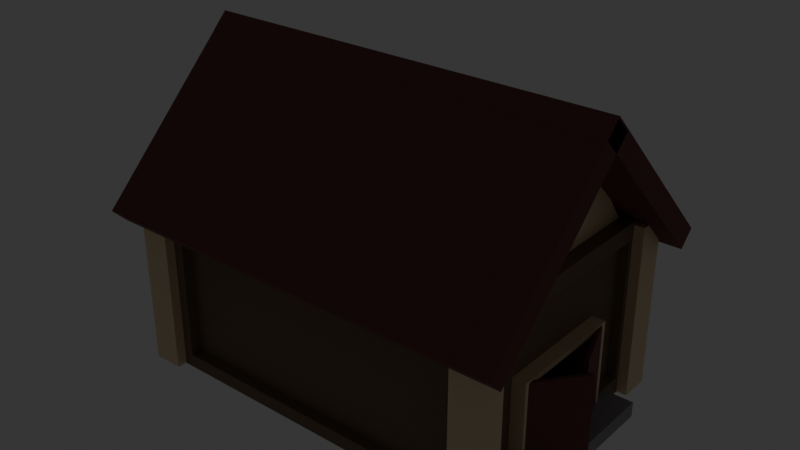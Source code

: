 # Source: house1.blend  (saved by Blender 4.2.66; exported with 4.5.12 LTS)
import bpy
from mathutils import Matrix  # noqa: F401  (used for matrix-valued properties, if any)

bpy.ops.wm.read_factory_settings(use_empty=True)
scene = bpy.context.scene
scene.name = 'Scene'

# ---- collections
col_collection = bpy.data.collections.new('Collection'); scene.collection.children.link(col_collection)

# ---- materials (node trees are filled in below, after node groups)
mat_material = bpy.data.materials.new('Material')
mat_material.alpha_threshold = 0.0
mat_material.roughness = 0.5
mat_material.line_color = (0.0, 0.0, 0.0, 1.0)
mat_material_006 = bpy.data.materials.new('Material.006')
mat_material_003 = bpy.data.materials.new('Material.003')
mat_material_004 = bpy.data.materials.new('Material.004')
mat_material_005 = bpy.data.materials.new('Material.005')

# ---- material node trees
mat_material.use_nodes = True; mat_material.node_tree.nodes.clear()
_N = mat_material.node_tree.nodes; _L = mat_material.node_tree.links
n0 = _N.new('ShaderNodeOutputMaterial'); n0.name = 'Material Output'; n0.location = (300, 300)
n1 = _N.new('ShaderNodeBsdfPrincipled'); n1.name = 'Principled BSDF'; n1.location = (10, 300)
n1.inputs[0].default_value = (0.2247, 0.1559, 0.1004, 1.0)
n1.inputs[2].default_value = 0.7598
n1.inputs[3].default_value = 1.45
_L.new(n1.outputs[0], n0.inputs[0])
n0.is_active_output = True
mat_material_006.use_nodes = True; mat_material_006.node_tree.nodes.clear()
_N = mat_material_006.node_tree.nodes; _L = mat_material_006.node_tree.links
n0 = _N.new('ShaderNodeOutputMaterial'); n0.name = 'Material Output'; n0.location = (300, 300)
n1 = _N.new('ShaderNodeEmission'); n1.name = 'Emission'; n1.location = (10, 300)
n1.inputs[0].default_value = (1.0, 0.4932, 0.01704, 1.0)
n1.inputs[1].default_value = 12.4
_L.new(n1.outputs[0], n0.inputs[0])
n0.is_active_output = True
mat_material_003.use_nodes = True; mat_material_003.node_tree.nodes.clear()
_N = mat_material_003.node_tree.nodes; _L = mat_material_003.node_tree.links
n0 = _N.new('ShaderNodeBsdfPrincipled'); n0.name = 'Principled BSDF'; n0.location = (10, 300)
n0.inputs[0].default_value = (0.8636, 0.6712, 0.4284, 1.0)
n1 = _N.new('ShaderNodeOutputMaterial'); n1.name = 'Material Output'; n1.location = (300, 300)
_L.new(n0.outputs[0], n1.inputs[0])
n1.is_active_output = True
mat_material_004.use_nodes = True; mat_material_004.node_tree.nodes.clear()
_N = mat_material_004.node_tree.nodes; _L = mat_material_004.node_tree.links
n0 = _N.new('ShaderNodeBsdfPrincipled'); n0.name = 'Principled BSDF'; n0.location = (10, 300)
n0.inputs[0].default_value = (0.1986, 0.06108, 0.06585, 1.0)
n0.inputs[2].default_value = 0.7677
n1 = _N.new('ShaderNodeOutputMaterial'); n1.name = 'Material Output'; n1.location = (300, 300)
_L.new(n0.outputs[0], n1.inputs[0])
n1.is_active_output = True
mat_material_005.use_nodes = True; mat_material_005.node_tree.nodes.clear()
_N = mat_material_005.node_tree.nodes; _L = mat_material_005.node_tree.links
n0 = _N.new('ShaderNodeBsdfPrincipled'); n0.name = 'Principled BSDF'; n0.location = (10, 300)
n0.inputs[0].default_value = (0.3289, 0.3165, 0.3416, 1.0)
n1 = _N.new('ShaderNodeOutputMaterial'); n1.name = 'Material Output'; n1.location = (300, 300)
_L.new(n0.outputs[0], n1.inputs[0])
n1.is_active_output = True

# ---- world
world_world = bpy.data.worlds.new('World'); scene.world = world_world
world_world.use_nodes = True; world_world.node_tree.nodes.clear()
_N = world_world.node_tree.nodes; _L = world_world.node_tree.links
n0 = _N.new('ShaderNodeOutputWorld'); n0.name = 'World Output'; n0.location = (300, 300)
n1 = _N.new('ShaderNodeBackground'); n1.name = 'Background'; n1.location = (10, 300)
n1.inputs[0].default_value = (0.04431, 0.04431, 0.04431, 1.0)
_L.new(n1.outputs[0], n0.inputs[0])
n0.is_active_output = True
world_world.color = (0.05088, 0.05088, 0.05088)
world_world.sun_shadow_jitter_overblur = 0.0

# ---- meshes
me_cube = bpy.data.meshes.new('Cube')
me_cube.from_pydata([(1.0, 0.8055, 0.8055), (1.0, 0.8055, -0.8055), (1.0, -0.8055, 0.8055), (1.0, -0.8055, -0.8055), (-0.8369, 1.0, 0.8369), (-0.8369, 1.0, -0.8369), (-1.0, -0.7882, 0.7882), (-1.0, -0.7882, -0.7882), (0.8369, 1.0, 0.8369), (0.8369, 1.0, -0.8369), (0.8462, -1.0, 0.8462), (0.8462, -1.0, -0.8462), (1.0, 0.9117, 0.9117), (1.0, 0.9117, -0.9117), (1.0, -0.9117, 0.9117), (1.0, -0.9117, -0.9117), (0.9458, 0.4913, 0.07665), (0.9458, 0.4913, -0.8256), (0.9458, -0.4913, 0.07665), (0.9458, -0.4913, -0.8256), (1.0, 1.0, -1.0), (-1.0, 0.7882, -0.7882), (1.0, 1.0, 1.0), (-1.0, 0.7882, 0.7882), (0.216, 0.8982, -0.4782), (-0.3072, 0.8982, -0.4782), (0.216, 0.8982, 0.03686), (-0.3072, 0.8982, 0.03686), (-1.0, 1.0, -1.0), (-0.8462, -1.0, -0.8462), (-0.8462, -1.0, 0.8462), (-1.0, 1.0, 1.0), (-0.9535, 0.7882, -0.7882), (-0.9535, -0.7882, -0.7882), (-0.9535, -0.7882, 0.7882), (-0.9535, 0.7882, 0.7882), (-1.0, -1.0, -1.0), (-1.0, -1.0, 1.0), (1.0, -1.0, 1.0), (1.0, -1.0, -1.0), (-0.8462, -0.9048, -0.8462), (-0.8462, -0.9048, 0.8462), (0.8462, -0.9048, 0.8462), (0.8462, -0.9048, -0.8462), (0.8369, 0.8982, -0.8369), (-0.8369, 0.8982, -0.8369), (0.8369, 0.8982, 0.8369), (-0.8369, 0.8982, 0.8369), (0.2441, 0.8982, -0.5063), (-0.3353, 0.8982, -0.5063), (0.2441, 0.8982, 0.06494), (-0.3353, 0.8982, 0.06494), (0.2441, 0.9284, -0.5063), (-0.3353, 0.9284, -0.5063), (0.2441, 0.9284, 0.06494), (-0.3353, 0.9284, 0.06494), (0.216, 0.9284, -0.4782), (-0.3072, 0.9284, -0.4782), (0.216, 0.9284, 0.03686), (-0.3072, 0.9284, 0.03686), (0.9458, 0.8055, 0.8055), (0.9458, 0.8055, -0.8055), (0.9458, -0.8055, 0.8055), (0.9458, -0.8055, -0.8055), (0.4357, 0.4913, 0.07665), (0.4357, 0.4913, -0.8256), (0.4357, -0.4913, 0.07665), (0.4357, -0.4913, -0.8256)], [], [(22, 31, 37, 38), (10, 30, 41, 42), (6, 23, 35, 34), (28, 20, 39, 36), (0, 2, 62, 60), (4, 8, 46, 47), (12, 13, 20, 22), (15, 14, 38, 39), (14, 12, 22, 38), (13, 15, 39, 20), (0, 1, 13, 12), (3, 2, 14, 15), (2, 0, 12, 14), (1, 3, 15, 13), (19, 17, 65, 67), (1, 0, 60, 61), (3, 1, 61, 63), (2, 3, 63, 62), (5, 9, 20, 28), (9, 8, 22, 20), (4, 5, 28, 31), (8, 4, 31, 22), (25, 27, 26, 24), (8, 9, 44, 46), (5, 4, 47, 45), (9, 5, 45, 44), (7, 21, 28, 36), (6, 7, 36, 37), (21, 23, 31, 28), (23, 6, 37, 31), (33, 34, 35, 32), (7, 6, 34, 33), (23, 21, 32, 35), (21, 7, 33, 32), (29, 30, 37, 36), (10, 11, 39, 38), (30, 10, 38, 37), (11, 29, 36, 39), (43, 42, 41, 40), (30, 29, 40, 41), (29, 11, 43, 40), (11, 10, 42, 43), (49, 48, 44, 45), (48, 50, 46, 44), (51, 49, 45, 47), (50, 51, 47, 46), (27, 25, 57, 59), (50, 48, 52, 54), (51, 50, 54, 55), (24, 26, 58, 56), (57, 56, 52, 53), (56, 58, 54, 52), (59, 57, 53, 55), (58, 59, 55, 54), (25, 24, 56, 57), (49, 51, 55, 53), (26, 27, 59, 58), (48, 49, 53, 52), (16, 17, 61, 60), (19, 18, 62, 63), (18, 16, 60, 62), (17, 19, 63, 61), (65, 64, 66, 67), (18, 19, 67, 66), (16, 18, 66, 64), (17, 16, 64, 65)])
me_cube.polygons.foreach_set('material_index', [0, 0, 0, 0, 0, 0, 0, 0, 0, 0, 0, 0, 0, 0, 0, 0, 0, 0, 0, 0, 0, 0, 1, 0, 0, 0, 0, 0, 0, 0, 0, 0, 0, 0, 0, 0, 0, 0, 0, 0, 0, 0, 0, 0, 0, 0, 0, 0, 0, 0, 0, 0, 0, 0, 0, 0, 0, 0, 0, 0, 0, 0, 0, 0, 0, 0])
_uv = me_cube.uv_layers.new(name='UVMap')
_uv.uv.foreach_set('vector', [0.625, 0.5, 0.875, 0.5, 0.875, 0.75, 0.625, 0.75, 0.6058, 0.7692, 0.6058, 0.9808, 0.6058, 0.9808, 0.6058, 0.7692, 0.5985, 0.02648, 0.5985, 0.2235, 0.5985, 0.2235, 0.5985, 0.02648, 0.125, 0.5, 0.375, 0.5, 0.375, 0.75, 0.125, 0.75, 0.6007, 0.5243, 0.6007, 0.7257, 0.6007, 0.7257, 0.6007, 0.5243, 0.6046, 0.2704, 0.6046, 0.4796, 0.6046, 0.4796, 0.6046, 0.2704, 0.614, 0.511, 0.386, 0.511, 0.375, 0.5, 0.625, 0.5, 0.386, 0.739, 0.614, 0.739, 0.625, 0.75, 0.375, 0.75, 0.614, 0.739, 0.614, 0.511, 0.625, 0.5, 0.625, 0.75, 0.386, 0.511, 0.386, 0.739, 0.375, 0.75, 0.375, 0.5, 0.6007, 0.5243, 0.3993, 0.5243, 0.386, 0.511, 0.614, 0.511, 0.3993, 0.7257, 0.6007, 0.7257, 0.614, 0.739, 0.386, 0.739, 0.6007, 0.7257, 0.6007, 0.5243, 0.614, 0.511, 0.614, 0.739, 0.3993, 0.5243, 0.3993, 0.7257, 0.386, 0.739, 0.386, 0.511, 0.4386, 0.6864, 0.4386, 0.5636, 0.4386, 0.5636, 0.4386, 0.6864, 0.3993, 0.5243, 0.6007, 0.5243, 0.6007, 0.5243, 0.3993, 0.5243, 0.3993, 0.7257, 0.3993, 0.5243, 0.3993, 0.5243, 0.3993, 0.7257, 0.6007, 0.7257, 0.3993, 0.7257, 0.3993, 0.7257, 0.6007, 0.7257, 0.3954, 0.2704, 0.3954, 0.4796, 0.375, 0.5, 0.375, 0.25, 0.3954, 0.4796, 0.6046, 0.4796, 0.625, 0.5, 0.375, 0.5, 0.6046, 0.2704, 0.3954, 0.2704, 0.375, 0.25, 0.625, 0.25, 0.6046, 0.4796, 0.6046, 0.2704, 0.625, 0.25, 0.625, 0.5, 0.4678, 0.3428, 0.5322, 0.3428, 0.5322, 0.4072, 0.4678, 0.4072, 0.6046, 0.4796, 0.3954, 0.4796, 0.3954, 0.4796, 0.6046, 0.4796, 0.3954, 0.2704, 0.6046, 0.2704, 0.6046, 0.2704, 0.3954, 0.2704, 0.3954, 0.4796, 0.3954, 0.2704, 0.3954, 0.2704, 0.3954, 0.4796, 0.4015, 0.02648, 0.4015, 0.2235, 0.375, 0.25, 0.375, 0.0, 0.5985, 0.02648, 0.4015, 0.02648, 0.375, 0.0, 0.625, 0.0, 0.4015, 0.2235, 0.5985, 0.2235, 0.625, 0.25, 0.375, 0.25, 0.5985, 0.2235, 0.5985, 0.02648, 0.625, 0.0, 0.625, 0.25, 0.4015, 0.02648, 0.5985, 0.02648, 0.5985, 0.2235, 0.4015, 0.2235, 0.4015, 0.02648, 0.5985, 0.02648, 0.5985, 0.02648, 0.4015, 0.02648, 0.5985, 0.2235, 0.4015, 0.2235, 0.4015, 0.2235, 0.5985, 0.2235, 0.4015, 0.2235, 0.4015, 0.02648, 0.4015, 0.02648, 0.4015, 0.2235, 0.3942, 0.9808, 0.6058, 0.9808, 0.625, 1.0, 0.375, 1.0, 0.6058, 0.7692, 0.3942, 0.7692, 0.375, 0.75, 0.625, 0.75, 0.6058, 0.9808, 0.6058, 0.7692, 0.625, 0.75, 0.625, 1.0, 0.3942, 0.7692, 0.3942, 0.9808, 0.375, 1.0, 0.375, 0.75, 0.3942, 0.7692, 0.6058, 0.7692, 0.6058, 0.9808, 0.3942, 0.9808, 0.6058, 0.9808, 0.3942, 0.9808, 0.3942, 0.9808, 0.6058, 0.9808, 0.3942, 0.9808, 0.3942, 0.7692, 0.3942, 0.7692, 0.3942, 0.9808, 0.3942, 0.7692, 0.6058, 0.7692, 0.6058, 0.7692, 0.3942, 0.7692, 0.4643, 0.3393, 0.4643, 0.4107, 0.3954, 0.4796, 0.3954, 0.2704, 0.4643, 0.4107, 0.5357, 0.4107, 0.6046, 0.4796, 0.3954, 0.4796, 0.5357, 0.3393, 0.4643, 0.3393, 0.3954, 0.2704, 0.6046, 0.2704, 0.5357, 0.4107, 0.5357, 0.3393, 0.6046, 0.2704, 0.6046, 0.4796, 0.5322, 0.3428, 0.4678, 0.3428, 0.4678, 0.3428, 0.5322, 0.3428, 0.5357, 0.4107, 0.4643, 0.4107, 0.4643, 0.4107, 0.5357, 0.4107, 0.5357, 0.3393, 0.5357, 0.4107, 0.5357, 0.4107, 0.5357, 0.3393, 0.4678, 0.4072, 0.5322, 0.4072, 0.5322, 0.4072, 0.4678, 0.4072, 0.4678, 0.3428, 0.4678, 0.4072, 0.4643, 0.4107, 0.4643, 0.3393, 0.4678, 0.4072, 0.5322, 0.4072, 0.5357, 0.4107, 0.4643, 0.4107, 0.5322, 0.3428, 0.4678, 0.3428, 0.4643, 0.3393, 0.5357, 0.3393, 0.5322, 0.4072, 0.5322, 0.3428, 0.5357, 0.3393, 0.5357, 0.4107, 0.4678, 0.3428, 0.4678, 0.4072, 0.4678, 0.4072, 0.4678, 0.3428, 0.4643, 0.3393, 0.5357, 0.3393, 0.5357, 0.3393, 0.4643, 0.3393, 0.5322, 0.4072, 0.5322, 0.3428, 0.5322, 0.3428, 0.5322, 0.4072, 0.4643, 0.4107, 0.4643, 0.3393, 0.4643, 0.3393, 0.4643, 0.4107, 0.5614, 0.5636, 0.4386, 0.5636, 0.3993, 0.5243, 0.6007, 0.5243, 0.4386, 0.6864, 0.5614, 0.6864, 0.6007, 0.7257, 0.3993, 0.7257, 0.5614, 0.6864, 0.5614, 0.5636, 0.6007, 0.5243, 0.6007, 0.7257, 0.4386, 0.5636, 0.4386, 0.6864, 0.3993, 0.7257, 0.3993, 0.5243, 0.4386, 0.5636, 0.5614, 0.5636, 0.5614, 0.6864, 0.4386, 0.6864, 0.5614, 0.6864, 0.4386, 0.6864, 0.4386, 0.6864, 0.5614, 0.6864, 0.5614, 0.5636, 0.5614, 0.6864, 0.5614, 0.6864, 0.5614, 0.5636, 0.4386, 0.5636, 0.5614, 0.5636, 0.5614, 0.5636, 0.4386, 0.5636])
me_cube.materials.append(mat_material)
me_cube.materials.append(mat_material_006)
me_cube.materials.append(mat_material_003)
me_cube.use_mirror_vertex_groups = False
me_cube.update()
me_cube_001 = bpy.data.meshes.new('Cube.001')
me_cube_001.from_pydata([(-1.0, -1.0, -1.0), (-1.0, -1.0, 1.0), (-1.0, 1.0, -1.0), (-1.0, 1.0, 1.0), (1.0, -1.0, -1.0), (1.0, -1.0, 1.0), (1.0, 1.0, -1.0), (1.0, 1.0, 1.0)], [], [(0, 1, 3, 2), (2, 3, 7, 6), (6, 7, 5, 4), (4, 5, 1, 0), (2, 6, 4, 0), (7, 3, 1, 5)])
_uv = me_cube_001.uv_layers.new(name='UVMap')
_uv.uv.foreach_set('vector', [0.375, 0.0, 0.625, 0.0, 0.625, 0.25, 0.375, 0.25, 0.375, 0.25, 0.625, 0.25, 0.625, 0.5, 0.375, 0.5, 0.375, 0.5, 0.625, 0.5, 0.625, 0.75, 0.375, 0.75, 0.375, 0.75, 0.625, 0.75, 0.625, 1.0, 0.375, 1.0, 0.125, 0.5, 0.375, 0.5, 0.375, 0.75, 0.125, 0.75, 0.625, 0.5, 0.875, 0.5, 0.875, 0.75, 0.625, 0.75])
me_cube_001.materials.append(mat_material_003)
me_cube_001.update()
me_cube_002 = bpy.data.meshes.new('Cube.002')
me_cube_002.from_pydata([(-1.0, -1.0, -1.0), (-1.0, -1.0, 1.0), (-1.0, 1.0, -1.0), (-1.0, 1.0, 1.0), (1.0, -1.0, -1.0), (1.0, -1.0, 1.0), (1.0, 1.0, -1.0), (1.0, 1.0, 1.0)], [], [(0, 1, 3, 2), (2, 3, 7, 6), (6, 7, 5, 4), (4, 5, 1, 0), (2, 6, 4, 0), (7, 3, 1, 5)])
_uv = me_cube_002.uv_layers.new(name='UVMap')
_uv.uv.foreach_set('vector', [0.375, 0.0, 0.625, 0.0, 0.625, 0.25, 0.375, 0.25, 0.375, 0.25, 0.625, 0.25, 0.625, 0.5, 0.375, 0.5, 0.375, 0.5, 0.625, 0.5, 0.625, 0.75, 0.375, 0.75, 0.375, 0.75, 0.625, 0.75, 0.625, 1.0, 0.375, 1.0, 0.125, 0.5, 0.375, 0.5, 0.375, 0.75, 0.125, 0.75, 0.625, 0.5, 0.875, 0.5, 0.875, 0.75, 0.625, 0.75])
me_cube_002.materials.append(mat_material_003)
me_cube_002.update()
me_cube_003 = bpy.data.meshes.new('Cube.003')
me_cube_003.from_pydata([(-1.0, -1.0, -1.0), (-1.0, -1.0, 1.0), (-1.0, 1.0, -1.0), (-1.0, 1.0, 1.0), (1.0, -1.0, -1.0), (1.0, -1.0, 1.0), (1.0, 1.0, -1.0), (1.0, 1.0, 1.0)], [], [(0, 1, 3, 2), (2, 3, 7, 6), (6, 7, 5, 4), (4, 5, 1, 0), (2, 6, 4, 0), (7, 3, 1, 5)])
_uv = me_cube_003.uv_layers.new(name='UVMap')
_uv.uv.foreach_set('vector', [0.375, 0.0, 0.625, 0.0, 0.625, 0.25, 0.375, 0.25, 0.375, 0.25, 0.625, 0.25, 0.625, 0.5, 0.375, 0.5, 0.375, 0.5, 0.625, 0.5, 0.625, 0.75, 0.375, 0.75, 0.375, 0.75, 0.625, 0.75, 0.625, 1.0, 0.375, 1.0, 0.125, 0.5, 0.375, 0.5, 0.375, 0.75, 0.125, 0.75, 0.625, 0.5, 0.875, 0.5, 0.875, 0.75, 0.625, 0.75])
me_cube_003.materials.append(mat_material_003)
me_cube_003.update()
me_cube_004 = bpy.data.meshes.new('Cube.004')
me_cube_004.from_pydata([(-1.0, -1.0, -1.0), (-1.0, -1.0, 1.0), (-1.0, 1.0, -1.0), (-1.0, 1.0, 1.0), (1.0, -1.0, -1.0), (1.0, -1.0, 1.0), (1.0, 1.0, -1.0), (1.0, 1.0, 1.0)], [], [(0, 1, 3, 2), (2, 3, 7, 6), (6, 7, 5, 4), (4, 5, 1, 0), (2, 6, 4, 0), (7, 3, 1, 5)])
_uv = me_cube_004.uv_layers.new(name='UVMap')
_uv.uv.foreach_set('vector', [0.375, 0.0, 0.625, 0.0, 0.625, 0.25, 0.375, 0.25, 0.375, 0.25, 0.625, 0.25, 0.625, 0.5, 0.375, 0.5, 0.375, 0.5, 0.625, 0.5, 0.625, 0.75, 0.375, 0.75, 0.375, 0.75, 0.625, 0.75, 0.625, 1.0, 0.375, 1.0, 0.125, 0.5, 0.375, 0.5, 0.375, 0.75, 0.125, 0.75, 0.625, 0.5, 0.875, 0.5, 0.875, 0.75, 0.625, 0.75])
me_cube_004.materials.append(mat_material_003)
me_cube_004.update()
me_cube_005 = bpy.data.meshes.new('Cube.005')
me_cube_005.from_pydata([(-1.0, -1.0, -1.0), (-1.0, -1.0, 0.3095), (-1.0, 1.0, -1.0), (-1.0, 1.0, 0.3095), (1.0, -0.9341, -0.9341), (1.0, -0.9341, 0.2436), (1.0, 0.9341, -0.9341), (1.0, 0.9341, 0.2436), (1.0, 1.0, 0.3095), (1.0, 1.0, -1.0), (1.0, -1.0, -1.0), (1.0, -1.0, 0.3095), (-1.241, 0.9341, 0.2436), (-1.241, 0.9341, -0.9341), (-1.241, -0.9341, -0.9341), (-1.241, -0.9341, 0.2436)], [], [(0, 1, 3, 2), (2, 3, 8, 9), (5, 4, 14, 15), (10, 11, 1, 0), (2, 9, 10, 0), (8, 3, 1, 11), (7, 6, 9, 8), (6, 4, 10, 9), (5, 7, 8, 11), (4, 5, 11, 10), (13, 12, 15, 14), (4, 6, 13, 14), (7, 5, 15, 12), (6, 7, 12, 13)])
_uv = me_cube_005.uv_layers.new(name='UVMap')
_uv.uv.foreach_set('vector', [0.375, 0.0, 0.625, 0.0, 0.625, 0.25, 0.375, 0.25, 0.375, 0.25, 0.625, 0.25, 0.625, 0.5, 0.375, 0.5, 0.6124, 0.7418, 0.3876, 0.7418, 0.3876, 0.7418, 0.6124, 0.7418, 0.375, 0.75, 0.625, 0.75, 0.625, 1.0, 0.375, 1.0, 0.125, 0.5, 0.375, 0.5, 0.375, 0.75, 0.125, 0.75, 0.625, 0.5, 0.875, 0.5, 0.875, 0.75, 0.625, 0.75, 0.6124, 0.5082, 0.3876, 0.5082, 0.375, 0.5, 0.625, 0.5, 0.3876, 0.5082, 0.3876, 0.7418, 0.375, 0.75, 0.375, 0.5, 0.6124, 0.7418, 0.6124, 0.5082, 0.625, 0.5, 0.625, 0.75, 0.3876, 0.7418, 0.6124, 0.7418, 0.625, 0.75, 0.375, 0.75, 0.3876, 0.5082, 0.6124, 0.5082, 0.6124, 0.7418, 0.3876, 0.7418, 0.3876, 0.7418, 0.3876, 0.5082, 0.3876, 0.5082, 0.3876, 0.7418, 0.6124, 0.5082, 0.6124, 0.7418, 0.6124, 0.7418, 0.6124, 0.5082, 0.3876, 0.5082, 0.6124, 0.5082, 0.6124, 0.5082, 0.3876, 0.5082])
me_cube_005.materials.append(mat_material_003)
me_cube_005.update()
me_cube_006 = bpy.data.meshes.new('Cube.006')
me_cube_006.from_pydata([(-1.0, -1.0, -1.0), (-1.0, -1.0, 1.0), (-1.0, 1.0, -1.0), (-1.0, 1.0, 1.0), (1.0, -1.0, -1.0), (1.0, -1.0, 1.0), (1.0, 1.0, -1.0), (1.0, 1.0, 1.0)], [], [(0, 1, 3, 2), (2, 3, 7, 6), (6, 7, 5, 4), (4, 5, 1, 0), (2, 6, 4, 0), (7, 3, 1, 5)])
_uv = me_cube_006.uv_layers.new(name='UVMap')
_uv.uv.foreach_set('vector', [0.375, 0.0, 0.625, 0.0, 0.625, 0.25, 0.375, 0.25, 0.375, 0.25, 0.625, 0.25, 0.625, 0.5, 0.375, 0.5, 0.375, 0.5, 0.625, 0.5, 0.625, 0.75, 0.375, 0.75, 0.375, 0.75, 0.625, 0.75, 0.625, 1.0, 0.375, 1.0, 0.125, 0.5, 0.375, 0.5, 0.375, 0.75, 0.125, 0.75, 0.625, 0.5, 0.875, 0.5, 0.875, 0.75, 0.625, 0.75])
me_cube_006.materials.append(mat_material_004)
me_cube_006.update()
me_cube_007 = bpy.data.meshes.new('Cube.007')
me_cube_007.from_pydata([(-1.0, -1.0, -1.0), (-1.0, -1.0, 1.0), (-1.0, 1.0, -1.0), (-1.0, 1.0, 1.0), (1.0, -1.0, -1.0), (1.0, -1.0, 1.0), (1.0, 1.0, -1.0), (1.0, 1.0, 1.0)], [], [(0, 1, 3, 2), (2, 3, 7, 6), (6, 7, 5, 4), (4, 5, 1, 0), (2, 6, 4, 0), (7, 3, 1, 5)])
_uv = me_cube_007.uv_layers.new(name='UVMap')
_uv.uv.foreach_set('vector', [0.375, 0.0, 0.625, 0.0, 0.625, 0.25, 0.375, 0.25, 0.375, 0.25, 0.625, 0.25, 0.625, 0.5, 0.375, 0.5, 0.375, 0.5, 0.625, 0.5, 0.625, 0.75, 0.375, 0.75, 0.375, 0.75, 0.625, 0.75, 0.625, 1.0, 0.375, 1.0, 0.125, 0.5, 0.375, 0.5, 0.375, 0.75, 0.125, 0.75, 0.625, 0.5, 0.875, 0.5, 0.875, 0.75, 0.625, 0.75])
me_cube_007.materials.append(mat_material_004)
me_cube_007.update()
me_plane = bpy.data.meshes.new('Plane')
me_plane.from_pydata([(-1.38, -0.2229, 2.869e-08), (1.0, -2.034, 0.0), (-1.38, 0.3446, 2.869e-08), (1.0, 2.112, 0.0)], [], [(0, 1, 3, 2)])
_uv = me_plane.uv_layers.new(name='UVMap')
_uv.uv.foreach_set('vector', [0.0, 0.0, 1.0, 0.0, 1.0, 1.0, 0.0, 1.0])
me_plane.materials.append(mat_material_003)
me_plane.update()
me_plane_001 = bpy.data.meshes.new('Plane.001')
me_plane_001.from_pydata([(-1.38, -0.2229, 2.869e-08), (1.0, -2.019, 0.0), (-1.38, 0.3446, 2.869e-08), (1.0, 2.122, 0.0), (1.0, 2.059, 0.0)], [], [(0, 1, 3, 2)])
_uv = me_plane_001.uv_layers.new(name='UVMap')
_uv.uv.foreach_set('vector', [0.0, 0.0, 1.0, 0.0, 1.0, 1.0, 0.0, 1.0])
me_plane_001.materials.append(mat_material_003)
me_plane_001.update()
me_cube_009 = bpy.data.meshes.new('Cube.009')
me_cube_009.from_pydata([(-1.0, -1.0, -1.0), (-1.0, -1.0, 1.0), (-1.0, 1.0, -1.0), (-1.0, 1.0, 1.0), (1.0, -1.0, -1.0), (1.0, -1.0, 1.0), (1.0, 1.0, -1.0), (1.0, 1.0, 1.0)], [], [(0, 1, 3, 2), (2, 3, 7, 6), (6, 7, 5, 4), (4, 5, 1, 0), (2, 6, 4, 0), (7, 3, 1, 5)])
_uv = me_cube_009.uv_layers.new(name='UVMap')
_uv.uv.foreach_set('vector', [0.375, 0.0, 0.625, 0.0, 0.625, 0.25, 0.375, 0.25, 0.375, 0.25, 0.625, 0.25, 0.625, 0.5, 0.375, 0.5, 0.375, 0.5, 0.625, 0.5, 0.625, 0.75, 0.375, 0.75, 0.375, 0.75, 0.625, 0.75, 0.625, 1.0, 0.375, 1.0, 0.125, 0.5, 0.375, 0.5, 0.375, 0.75, 0.125, 0.75, 0.625, 0.5, 0.875, 0.5, 0.875, 0.75, 0.625, 0.75])
me_cube_009.materials.append(mat_material_005)
me_cube_009.update()
me_cube_010 = bpy.data.meshes.new('Cube.010')
me_cube_010.from_pydata([(-0.713, -4.804, 0.2432), (-0.713, -4.804, 1.563), (-0.7676, -4.773, 0.2432), (-0.7676, -4.773, 1.563), (-0.1186, -4.042, 0.2432), (-0.1186, -4.042, 1.563), (-0.1732, -4.011, 0.2432), (-0.1732, -4.011, 1.563)], [], [(0, 1, 3, 2), (2, 3, 7, 6), (6, 7, 5, 4), (4, 5, 1, 0), (2, 6, 4, 0), (7, 3, 1, 5)])
_uv = me_cube_010.uv_layers.new(name='UVMap')
_uv.uv.foreach_set('vector', [0.375, 0.0, 0.625, 0.0, 0.625, 0.25, 0.375, 0.25, 0.375, 0.25, 0.625, 0.25, 0.625, 0.5, 0.375, 0.5, 0.375, 0.5, 0.625, 0.5, 0.625, 0.75, 0.375, 0.75, 0.375, 0.75, 0.625, 0.75, 0.625, 1.0, 0.375, 1.0, 0.125, 0.5, 0.375, 0.5, 0.375, 0.75, 0.125, 0.75, 0.625, 0.5, 0.875, 0.5, 0.875, 0.75, 0.625, 0.75])
me_cube_010.materials.append(mat_material_004)
me_cube_010.update()
me_cube_011 = bpy.data.meshes.new('Cube.011')
me_cube_011.from_pydata([(-1.2, -4.409, 0.2432), (-1.2, -4.409, 1.563), (-1.137, -4.393, 0.2432), (-1.137, -4.393, 1.563), (-0.9039, -5.358, 0.2432), (-0.9039, -5.358, 1.563), (-0.8408, -5.341, 0.2432), (-0.8408, -5.341, 1.563)], [], [(0, 1, 3, 2), (2, 3, 7, 6), (6, 7, 5, 4), (4, 5, 1, 0), (2, 6, 4, 0), (7, 3, 1, 5)])
_uv = me_cube_011.uv_layers.new(name='UVMap')
_uv.uv.foreach_set('vector', [0.375, 0.0, 0.625, 0.0, 0.625, 0.25, 0.375, 0.25, 0.375, 0.25, 0.625, 0.25, 0.625, 0.5, 0.375, 0.5, 0.375, 0.5, 0.625, 0.5, 0.625, 0.75, 0.375, 0.75, 0.375, 0.75, 0.625, 0.75, 0.625, 1.0, 0.375, 1.0, 0.125, 0.5, 0.375, 0.5, 0.375, 0.75, 0.125, 0.75, 0.625, 0.5, 0.875, 0.5, 0.875, 0.75, 0.625, 0.75])
me_cube_011.materials.append(mat_material_004)
me_cube_011.update()

# ---- objects
ob_cube = bpy.data.objects.new('Cube', me_cube)
ob_cube_001 = bpy.data.objects.new('Cube.001', me_cube_001)
ob_cube_002 = bpy.data.objects.new('Cube.002', me_cube_002)
ob_cube_003 = bpy.data.objects.new('Cube.003', me_cube_003)
ob_cube_004 = bpy.data.objects.new('Cube.004', me_cube_004)
ob_cube_005 = bpy.data.objects.new('Cube.005', me_cube_005)
ob_cube_006 = bpy.data.objects.new('Cube.006', me_cube_006)
ob_cube_007 = bpy.data.objects.new('Cube.007', me_cube_007)
ob_plane = bpy.data.objects.new('Plane', me_plane)
ob_plane_001 = bpy.data.objects.new('Plane.001', me_plane_001)
ob_cube_009 = bpy.data.objects.new('Cube.009', me_cube_009)
ob_cube_008 = bpy.data.objects.new('Cube.008', me_cube_010)
ob_cube_010 = bpy.data.objects.new('Cube.010', me_cube_011)

# ---- transforms, parenting, visibility, modifiers, constraints
ob_cube.location = (0.0, 0.0, 1.42)
ob_cube.scale = (2.976, 2.004, 1.462)
ob_cube.lock_rotations_4d = False
ob_cube.empty_display_type = 'ARROWS'
ob_cube.lineart.crease_threshold = 0.0
ob_cube_001.location = (2.897, 1.942, 1.398)
ob_cube_001.scale = (0.2457, 0.2457, 1.432)
ob_cube_002.location = (2.897, -1.921, 1.398)
ob_cube_002.scale = (0.2457, 0.2457, 1.432)
ob_cube_003.location = (-2.929, -1.921, 1.398)
ob_cube_003.scale = (0.2457, 0.2457, 1.432)
ob_cube_004.location = (-2.929, 1.961, 1.398)
ob_cube_004.scale = (0.2457, 0.2457, 1.432)
ob_cube_005.location = (2.039, 0.0, 1.207)
ob_cube_005.scale = (1.0, 1.0, 1.242)
ob_cube_006.location = (0.0, -1.116, 3.716)
ob_cube_006.rotation_euler = (-0.7854, -0.0, 0.0)
ob_cube_006.scale = (3.474, 0.1744, 1.762)
ob_cube_007.location = (0.0, 1.149, 3.741)
ob_cube_007.rotation_euler = (0.7854, -0.0, 0.0)
ob_cube_007.scale = (3.474, 0.1744, 1.762)
ob_plane.location = (2.746, 0.0, 3.274)
ob_plane.rotation_euler = (-0.0, 1.571, 0.0)
ob_plane_001.location = (-2.747, 0.0, 3.274)
ob_plane_001.rotation_euler = (-0.0, 1.571, 0.0)
ob_cube_009.location = (2.842, 0.0, 0.08216)
ob_cube_009.scale = (0.6201, 1.301, 0.1251)
ob_cube_008.location = (3.717, 3.832, 0.0)
ob_cube_010.location = (3.966, 5.412, 0.0)
ob_cube_010.rotation_euler = (0.0, -0.0, 0.04353)

# ---- collection membership
col_collection.objects.link(ob_cube)
col_collection.objects.link(ob_cube_001)
col_collection.objects.link(ob_cube_002)
col_collection.objects.link(ob_cube_003)
col_collection.objects.link(ob_cube_004)
col_collection.objects.link(ob_cube_005)
col_collection.objects.link(ob_cube_006)
col_collection.objects.link(ob_cube_007)
col_collection.objects.link(ob_plane)
col_collection.objects.link(ob_plane_001)
col_collection.objects.link(ob_cube_009)
col_collection.objects.link(ob_cube_008)
col_collection.objects.link(ob_cube_010)

# ---- scene / render settings (as saved in the file)
scene.frame_start = 1; scene.frame_end = 250; scene.frame_set(73)
scene.render.engine = 'CYCLES'
bpy.context.view_layer.update()

# ---- added for rendering (the .blend has no active camera): camera
cam_auto = bpy.data.cameras.new('AutoCamera')
cam_auto.lens = 50.0
cam_auto.sensor_width = 36.0
cam_auto.clip_end = 1000.0
ob_auto_camera = bpy.data.objects.new('AutoCamera', cam_auto)
scene.collection.objects.link(ob_auto_camera)
ob_auto_camera.location = (9.389, -11.1756, 9.99515)
ob_auto_camera.rotation_euler = (1.09748, -7.21219e-08, 0.694738)
scene.camera = ob_auto_camera
bpy.context.view_layer.update()

